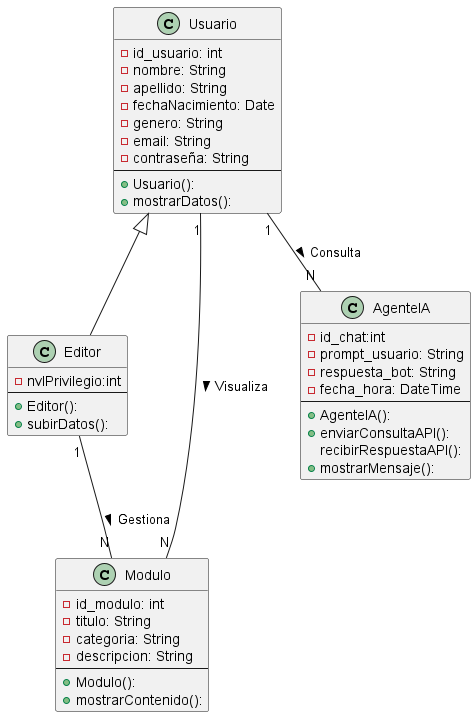

The diagram above was rendered by PlantUML. Its source (embedded in the PNG):
@startuml
    class Usuario{
        -id_usuario: int
        -nombre: String
        -apellido: String
        -fechaNacimiento: Date
        -genero: String
        -email: String
        -contraseña: String
        --
        +Usuario():
        +mostrarDatos():
    }

    class Editor{
        -nvlPrivilegio:int
        --
        +Editor():
        +subirDatos():
    }

    class Modulo{
        -id_modulo: int
        -titulo: String
        -categoria: String
        -descripcion: String
        --
        +Modulo():
        +mostrarContenido():
    }

    class AgenteIA{
        -id_chat:int
        -prompt_usuario: String
        -respuesta_bot: String
        -fecha_hora: DateTime
        --
        +AgenteIA():
        +enviarConsultaAPI():
        recibirRespuestaAPI():
        +mostrarMensaje():
    }

    Usuario <|-- Editor
    Usuario "1" -- "N" AgenteIA : " Consulta >"
    Usuario "1" -- "N" Modulo : " Visualiza >"
    Editor "1" -- "N" Modulo : " Gestiona >"
@enduml